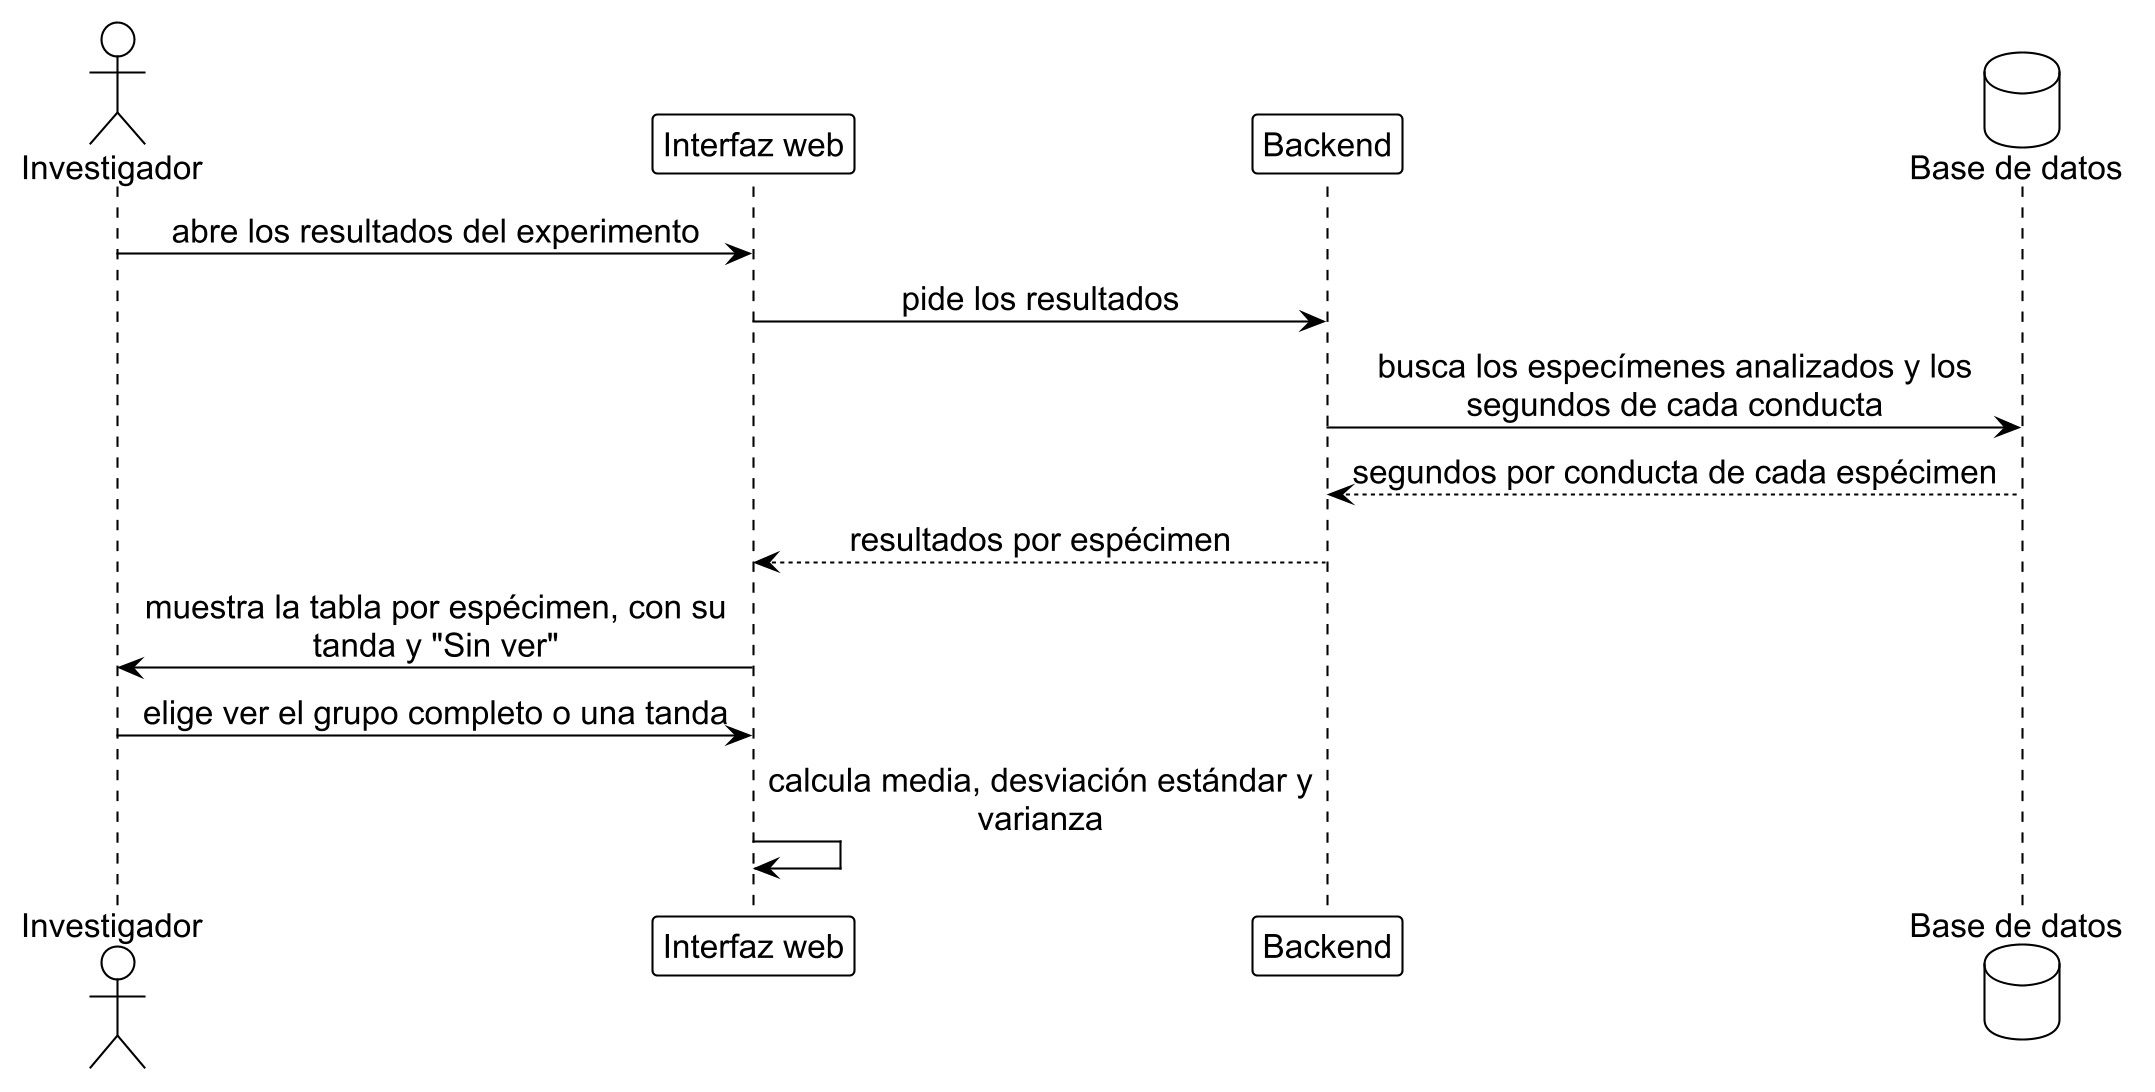

The diagram above was rendered by PlantUML. Its source (embedded in the PNG):
@startuml res_1
!include ../estilo_doc.iuml
skinparam dpi 200
actor Investigador as inv
participant "Interfaz web" as ui
participant Backend as api
database "Base de datos" as db

inv -> ui: abre los resultados del experimento
ui -> api: pide los resultados
api -> db: busca los especímenes analizados y los\nsegundos de cada conducta
db --> api: segundos por conducta de cada espécimen
api --> ui: resultados por espécimen
ui -> inv: muestra la tabla por espécimen, con su\ntanda y "Sin ver"
inv -> ui: elige ver el grupo completo o una tanda
ui -> ui: calcula media, desviación estándar y\nvarianza
@enduml